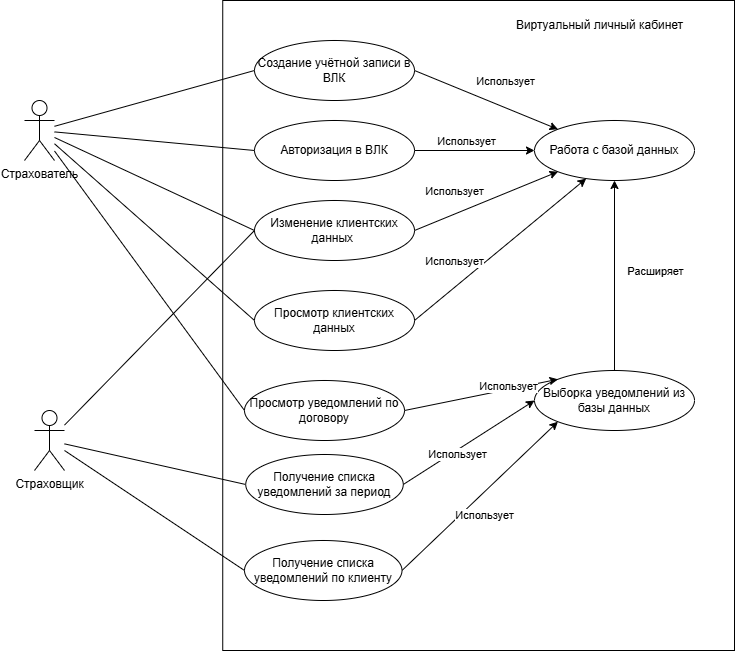

The diagram above was exported from draw.io. Its source (the exported page's mxGraphModel, read from the mxfile embedded in the PNG):
<mxGraphModel dx="1134" dy="660" grid="1" gridSize="10" guides="1" tooltips="1" connect="1" arrows="1" fold="1" page="1" pageScale="1" pageWidth="827" pageHeight="1169" math="0" shadow="0">
  <root>
    <mxCell id="0" />
    <mxCell id="1" parent="0" />
    <mxCell id="NB1y2PIZlFLkk6eCYr4M-11" value="" style="rounded=0;whiteSpace=wrap;html=1;" vertex="1" parent="1">
      <mxGeometry x="528.24" y="130" width="511.76" height="650" as="geometry" />
    </mxCell>
    <mxCell id="zdpS8o6OIZpSCpzePXJp-1" value="&lt;div&gt;Страховщик&lt;/div&gt;" style="shape=umlActor;verticalLabelPosition=bottom;verticalAlign=top;html=1;outlineConnect=0;" parent="1" vertex="1">
      <mxGeometry x="340" y="540" width="30" height="60" as="geometry" />
    </mxCell>
    <mxCell id="zdpS8o6OIZpSCpzePXJp-24" value="Виртуальный личный кабинет" style="text;html=1;align=center;verticalAlign=middle;resizable=0;points=[];autosize=1;strokeColor=none;fillColor=none;" parent="1" vertex="1">
      <mxGeometry x="810" y="140" width="190" height="30" as="geometry" />
    </mxCell>
    <mxCell id="NB1y2PIZlFLkk6eCYr4M-1" value="Страхователь" style="shape=umlActor;verticalLabelPosition=bottom;verticalAlign=top;html=1;outlineConnect=0;" vertex="1" parent="1">
      <mxGeometry x="330" y="230" width="30" height="60" as="geometry" />
    </mxCell>
    <mxCell id="NB1y2PIZlFLkk6eCYr4M-4" value="Просмотр уведомлений по договору" style="ellipse;whiteSpace=wrap;html=1;" vertex="1" parent="1">
      <mxGeometry x="550" y="510" width="160" height="60" as="geometry" />
    </mxCell>
    <mxCell id="NB1y2PIZlFLkk6eCYr4M-5" value="" style="endArrow=none;html=1;rounded=0;entryX=0;entryY=0.5;entryDx=0;entryDy=0;" edge="1" parent="1" source="NB1y2PIZlFLkk6eCYr4M-1" target="NB1y2PIZlFLkk6eCYr4M-4">
      <mxGeometry width="50" height="50" relative="1" as="geometry">
        <mxPoint x="920" y="300" as="sourcePoint" />
        <mxPoint x="430" y="240" as="targetPoint" />
      </mxGeometry>
    </mxCell>
    <mxCell id="NB1y2PIZlFLkk6eCYr4M-6" value="" style="endArrow=none;html=1;rounded=0;exitX=0;exitY=0.5;exitDx=0;exitDy=0;" edge="1" parent="1" source="NB1y2PIZlFLkk6eCYr4M-7" target="zdpS8o6OIZpSCpzePXJp-1">
      <mxGeometry width="50" height="50" relative="1" as="geometry">
        <mxPoint x="160" y="570" as="sourcePoint" />
        <mxPoint x="210" y="520" as="targetPoint" />
      </mxGeometry>
    </mxCell>
    <mxCell id="NB1y2PIZlFLkk6eCYr4M-7" value="Получение списка уведомлений за период" style="ellipse;whiteSpace=wrap;html=1;" vertex="1" parent="1">
      <mxGeometry x="551.25" y="584" width="157.5" height="60" as="geometry" />
    </mxCell>
    <mxCell id="NB1y2PIZlFLkk6eCYr4M-8" value="Получение списка уведомлений по клиенту" style="ellipse;whiteSpace=wrap;html=1;" vertex="1" parent="1">
      <mxGeometry x="550" y="670" width="157.5" height="60" as="geometry" />
    </mxCell>
    <mxCell id="NB1y2PIZlFLkk6eCYr4M-9" value="" style="endArrow=none;html=1;rounded=0;exitX=0;exitY=0.5;exitDx=0;exitDy=0;" edge="1" parent="1" source="NB1y2PIZlFLkk6eCYr4M-8" target="zdpS8o6OIZpSCpzePXJp-1">
      <mxGeometry width="50" height="50" relative="1" as="geometry">
        <mxPoint x="200" y="580" as="sourcePoint" />
        <mxPoint x="250" y="530" as="targetPoint" />
      </mxGeometry>
    </mxCell>
    <mxCell id="NB1y2PIZlFLkk6eCYr4M-10" value="Авторизация в ВЛК" style="ellipse;whiteSpace=wrap;html=1;" vertex="1" parent="1">
      <mxGeometry x="560" y="250" width="160" height="60" as="geometry" />
    </mxCell>
    <mxCell id="NB1y2PIZlFLkk6eCYr4M-12" value="" style="endArrow=none;html=1;rounded=0;exitX=0;exitY=0.5;exitDx=0;exitDy=0;" edge="1" parent="1" source="NB1y2PIZlFLkk6eCYr4M-10" target="NB1y2PIZlFLkk6eCYr4M-1">
      <mxGeometry width="50" height="50" relative="1" as="geometry">
        <mxPoint x="380" y="420" as="sourcePoint" />
        <mxPoint x="430" y="370" as="targetPoint" />
      </mxGeometry>
    </mxCell>
    <mxCell id="NB1y2PIZlFLkk6eCYr4M-13" value="Создание учётной записи в ВЛК" style="ellipse;whiteSpace=wrap;html=1;" vertex="1" parent="1">
      <mxGeometry x="560" y="170" width="160" height="60" as="geometry" />
    </mxCell>
    <mxCell id="NB1y2PIZlFLkk6eCYr4M-14" value="" style="endArrow=none;html=1;rounded=0;exitX=0;exitY=0.5;exitDx=0;exitDy=0;" edge="1" parent="1" source="NB1y2PIZlFLkk6eCYr4M-13" target="NB1y2PIZlFLkk6eCYr4M-1">
      <mxGeometry width="50" height="50" relative="1" as="geometry">
        <mxPoint x="120" y="440" as="sourcePoint" />
        <mxPoint x="170" y="390" as="targetPoint" />
      </mxGeometry>
    </mxCell>
    <mxCell id="NB1y2PIZlFLkk6eCYr4M-15" value="Изменение клиентских данных&amp;nbsp;" style="ellipse;whiteSpace=wrap;html=1;" vertex="1" parent="1">
      <mxGeometry x="560" y="330" width="160" height="60" as="geometry" />
    </mxCell>
    <mxCell id="NB1y2PIZlFLkk6eCYr4M-16" value="" style="endArrow=none;html=1;rounded=0;exitX=0;exitY=0.5;exitDx=0;exitDy=0;" edge="1" parent="1" source="NB1y2PIZlFLkk6eCYr4M-15" target="NB1y2PIZlFLkk6eCYr4M-1">
      <mxGeometry width="50" height="50" relative="1" as="geometry">
        <mxPoint x="140" y="460" as="sourcePoint" />
        <mxPoint x="190" y="410" as="targetPoint" />
      </mxGeometry>
    </mxCell>
    <mxCell id="NB1y2PIZlFLkk6eCYr4M-17" value="" style="endArrow=none;html=1;rounded=0;exitX=0;exitY=0.5;exitDx=0;exitDy=0;" edge="1" parent="1" source="NB1y2PIZlFLkk6eCYr4M-15" target="zdpS8o6OIZpSCpzePXJp-1">
      <mxGeometry width="50" height="50" relative="1" as="geometry">
        <mxPoint x="120" y="490" as="sourcePoint" />
        <mxPoint x="170" y="440" as="targetPoint" />
      </mxGeometry>
    </mxCell>
    <mxCell id="NB1y2PIZlFLkk6eCYr4M-18" value="Выборка уведомлений из базы данных" style="ellipse;whiteSpace=wrap;html=1;" vertex="1" parent="1">
      <mxGeometry x="840" y="500" width="160" height="60" as="geometry" />
    </mxCell>
    <mxCell id="NB1y2PIZlFLkk6eCYr4M-24" value="" style="endArrow=classic;html=1;rounded=0;entryX=0;entryY=0;entryDx=0;entryDy=0;exitX=1;exitY=0.5;exitDx=0;exitDy=0;" edge="1" parent="1" source="NB1y2PIZlFLkk6eCYr4M-4" target="NB1y2PIZlFLkk6eCYr4M-18">
      <mxGeometry width="50" height="50" relative="1" as="geometry">
        <mxPoint x="1120" y="360" as="sourcePoint" />
        <mxPoint x="1120" y="220" as="targetPoint" />
      </mxGeometry>
    </mxCell>
    <mxCell id="NB1y2PIZlFLkk6eCYr4M-25" value="Использует" style="edgeLabel;html=1;align=center;verticalAlign=middle;resizable=0;points=[];" vertex="1" connectable="0" parent="NB1y2PIZlFLkk6eCYr4M-24">
      <mxGeometry x="0.0032" y="-1" relative="1" as="geometry">
        <mxPoint x="26" y="-10" as="offset" />
      </mxGeometry>
    </mxCell>
    <mxCell id="NB1y2PIZlFLkk6eCYr4M-31" value="" style="endArrow=classic;html=1;rounded=0;entryX=0;entryY=0.5;entryDx=0;entryDy=0;exitX=1;exitY=0.5;exitDx=0;exitDy=0;" edge="1" parent="1" source="NB1y2PIZlFLkk6eCYr4M-7" target="NB1y2PIZlFLkk6eCYr4M-18">
      <mxGeometry width="50" height="50" relative="1" as="geometry">
        <mxPoint x="1090" y="470" as="sourcePoint" />
        <mxPoint x="739" y="210" as="targetPoint" />
      </mxGeometry>
    </mxCell>
    <mxCell id="NB1y2PIZlFLkk6eCYr4M-32" value="Использует" style="edgeLabel;html=1;align=center;verticalAlign=middle;resizable=0;points=[];" vertex="1" connectable="0" parent="NB1y2PIZlFLkk6eCYr4M-31">
      <mxGeometry x="0.0032" y="-1" relative="1" as="geometry">
        <mxPoint x="-13" y="11" as="offset" />
      </mxGeometry>
    </mxCell>
    <mxCell id="NB1y2PIZlFLkk6eCYr4M-33" value="" style="endArrow=classic;html=1;rounded=0;entryX=0;entryY=1;entryDx=0;entryDy=0;exitX=1;exitY=0.5;exitDx=0;exitDy=0;" edge="1" parent="1" source="NB1y2PIZlFLkk6eCYr4M-8" target="NB1y2PIZlFLkk6eCYr4M-18">
      <mxGeometry width="50" height="50" relative="1" as="geometry">
        <mxPoint x="1202.5" y="540" as="sourcePoint" />
        <mxPoint x="809.9999999999959" y="620" as="targetPoint" />
      </mxGeometry>
    </mxCell>
    <mxCell id="NB1y2PIZlFLkk6eCYr4M-34" value="Использует" style="edgeLabel;html=1;align=center;verticalAlign=middle;resizable=0;points=[];" vertex="1" connectable="0" parent="NB1y2PIZlFLkk6eCYr4M-33">
      <mxGeometry x="0.0032" y="-1" relative="1" as="geometry">
        <mxPoint x="3" y="19" as="offset" />
      </mxGeometry>
    </mxCell>
    <mxCell id="NB1y2PIZlFLkk6eCYr4M-37" value="Работа с базой данных" style="ellipse;whiteSpace=wrap;html=1;" vertex="1" parent="1">
      <mxGeometry x="840" y="250" width="160" height="60" as="geometry" />
    </mxCell>
    <mxCell id="NB1y2PIZlFLkk6eCYr4M-38" value="" style="endArrow=classic;html=1;rounded=0;exitX=0.5;exitY=0;exitDx=0;exitDy=0;entryX=0.5;entryY=1;entryDx=0;entryDy=0;" edge="1" parent="1" source="NB1y2PIZlFLkk6eCYr4M-18" target="NB1y2PIZlFLkk6eCYr4M-37">
      <mxGeometry width="50" height="50" relative="1" as="geometry">
        <mxPoint x="1080" y="440" as="sourcePoint" />
        <mxPoint x="1130" y="390" as="targetPoint" />
      </mxGeometry>
    </mxCell>
    <mxCell id="NB1y2PIZlFLkk6eCYr4M-39" value="Расширяет" style="edgeLabel;html=1;align=center;verticalAlign=middle;resizable=0;points=[];" vertex="1" connectable="0" parent="NB1y2PIZlFLkk6eCYr4M-38">
      <mxGeometry x="0.0476" y="-4" relative="1" as="geometry">
        <mxPoint x="36" as="offset" />
      </mxGeometry>
    </mxCell>
    <mxCell id="NB1y2PIZlFLkk6eCYr4M-40" value="" style="endArrow=classic;html=1;rounded=0;exitX=1;exitY=0.5;exitDx=0;exitDy=0;entryX=0;entryY=0;entryDx=0;entryDy=0;" edge="1" parent="1" source="NB1y2PIZlFLkk6eCYr4M-13" target="NB1y2PIZlFLkk6eCYr4M-37">
      <mxGeometry width="50" height="50" relative="1" as="geometry">
        <mxPoint x="140" y="480" as="sourcePoint" />
        <mxPoint x="190" y="430" as="targetPoint" />
      </mxGeometry>
    </mxCell>
    <mxCell id="NB1y2PIZlFLkk6eCYr4M-41" value="Использует" style="edgeLabel;html=1;align=center;verticalAlign=middle;resizable=0;points=[];" vertex="1" connectable="0" parent="NB1y2PIZlFLkk6eCYr4M-40">
      <mxGeometry x="-0.0864" y="4" relative="1" as="geometry">
        <mxPoint x="23" y="-13" as="offset" />
      </mxGeometry>
    </mxCell>
    <mxCell id="NB1y2PIZlFLkk6eCYr4M-42" value="" style="endArrow=classic;html=1;rounded=0;entryX=0;entryY=0.5;entryDx=0;entryDy=0;exitX=1;exitY=0.5;exitDx=0;exitDy=0;" edge="1" parent="1" source="NB1y2PIZlFLkk6eCYr4M-10" target="NB1y2PIZlFLkk6eCYr4M-37">
      <mxGeometry width="50" height="50" relative="1" as="geometry">
        <mxPoint x="140" y="500" as="sourcePoint" />
        <mxPoint x="190" y="450" as="targetPoint" />
      </mxGeometry>
    </mxCell>
    <mxCell id="NB1y2PIZlFLkk6eCYr4M-43" value="Использует" style="edgeLabel;html=1;align=center;verticalAlign=middle;resizable=0;points=[];" vertex="1" connectable="0" parent="NB1y2PIZlFLkk6eCYr4M-42">
      <mxGeometry x="-0.146" y="-5" relative="1" as="geometry">
        <mxPoint y="-15" as="offset" />
      </mxGeometry>
    </mxCell>
    <mxCell id="NB1y2PIZlFLkk6eCYr4M-44" value="" style="endArrow=classic;html=1;rounded=0;entryX=0;entryY=1;entryDx=0;entryDy=0;exitX=1;exitY=0.5;exitDx=0;exitDy=0;" edge="1" parent="1" source="NB1y2PIZlFLkk6eCYr4M-15" target="NB1y2PIZlFLkk6eCYr4M-37">
      <mxGeometry width="50" height="50" relative="1" as="geometry">
        <mxPoint x="110" y="550" as="sourcePoint" />
        <mxPoint x="160" y="500" as="targetPoint" />
      </mxGeometry>
    </mxCell>
    <mxCell id="NB1y2PIZlFLkk6eCYr4M-45" value="Использует" style="edgeLabel;html=1;align=center;verticalAlign=middle;resizable=0;points=[];" vertex="1" connectable="0" parent="NB1y2PIZlFLkk6eCYr4M-44">
      <mxGeometry x="-0.2276" relative="1" as="geometry">
        <mxPoint x="-16" y="-17" as="offset" />
      </mxGeometry>
    </mxCell>
    <mxCell id="NB1y2PIZlFLkk6eCYr4M-46" value="Просмотр клиентских данных" style="ellipse;whiteSpace=wrap;html=1;" vertex="1" parent="1">
      <mxGeometry x="560" y="420" width="160" height="60" as="geometry" />
    </mxCell>
    <mxCell id="NB1y2PIZlFLkk6eCYr4M-47" value="" style="endArrow=classic;html=1;rounded=0;entryX=0.323;entryY=0.968;entryDx=0;entryDy=0;entryPerimeter=0;exitX=1;exitY=0.5;exitDx=0;exitDy=0;" edge="1" parent="1" source="NB1y2PIZlFLkk6eCYr4M-46" target="NB1y2PIZlFLkk6eCYr4M-37">
      <mxGeometry width="50" height="50" relative="1" as="geometry">
        <mxPoint x="130" y="540" as="sourcePoint" />
        <mxPoint x="180" y="490" as="targetPoint" />
      </mxGeometry>
    </mxCell>
    <mxCell id="NB1y2PIZlFLkk6eCYr4M-48" value="Использует" style="edgeLabel;html=1;align=center;verticalAlign=middle;resizable=0;points=[];" vertex="1" connectable="0" parent="NB1y2PIZlFLkk6eCYr4M-47">
      <mxGeometry x="-0.2731" y="-3" relative="1" as="geometry">
        <mxPoint x="-25" y="-10" as="offset" />
      </mxGeometry>
    </mxCell>
    <mxCell id="NB1y2PIZlFLkk6eCYr4M-49" value="" style="endArrow=none;html=1;rounded=0;exitX=0;exitY=0.5;exitDx=0;exitDy=0;" edge="1" parent="1" source="NB1y2PIZlFLkk6eCYr4M-46" target="NB1y2PIZlFLkk6eCYr4M-1">
      <mxGeometry width="50" height="50" relative="1" as="geometry">
        <mxPoint x="170" y="560" as="sourcePoint" />
        <mxPoint x="220" y="510" as="targetPoint" />
      </mxGeometry>
    </mxCell>
  </root>
</mxGraphModel>